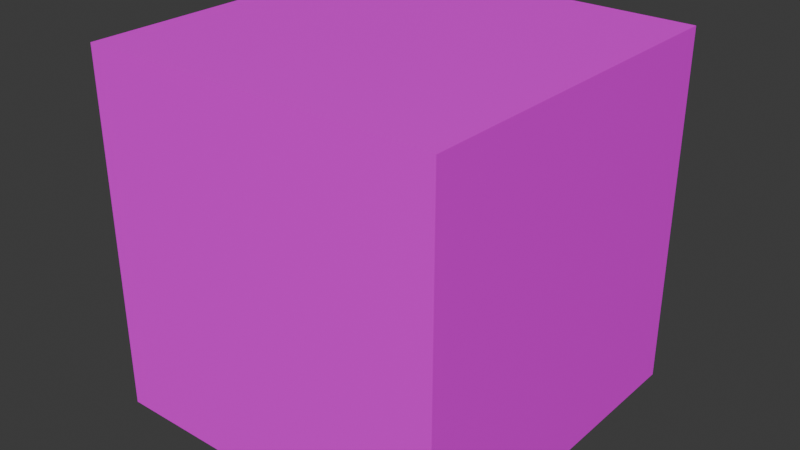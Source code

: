 # Source: Crate.blend  (saved by Blender 5.0.118; exported with 4.5.12 LTS)
import bpy
from mathutils import Matrix  # noqa: F401  (used for matrix-valued properties, if any)

bpy.ops.wm.read_factory_settings(use_empty=True)
scene = bpy.context.scene
scene.name = 'Scene'

# ---- images (referenced by path relative to the original .blend; pixels are not part of the script)
import os
ASSET_DIR = os.environ.get("B2B_ASSET_DIR", "")  # directory of the original .blend (textures are referenced by path, not embedded)
HERE = os.path.dirname(os.path.abspath(__file__))  # packed textures are extracted next to this script under _unpacked/

def load_image(name, relpath, width, height, colorspace="sRGB"):
    """Load a texture the original file referenced (path relative to the .blend, or extracted next to this script)."""
    p = next((c for c in (os.path.join(HERE, relpath), os.path.join(ASSET_DIR, relpath)) if relpath and os.path.exists(c)), "")
    if p:
        img = bpy.data.images.load(p, check_existing=True)
        img.name = name
    else:  # same state as the original file: an image datablock whose file is absent (Cycles renders it pink)
        img = bpy.data.images.new(name, width, height)
        img.source = "FILE"
        img.filepath = "//" + (relpath or name)
    img.colorspace_settings.name = colorspace
    return img
img_crate = load_image('Crate', 'Crate.png', 1024, 1024, 'sRGB')

# ---- materials (node trees are filled in below, after node groups)
mat_crate = bpy.data.materials.new('Crate')

# ---- material node trees
mat_crate.use_nodes = True; mat_crate.node_tree.nodes.clear()
_N = mat_crate.node_tree.nodes; _L = mat_crate.node_tree.links
n0 = _N.new('ShaderNodeBsdfPrincipled'); n0.name = 'Principled BSDF'; n0.location = (-200, 100)
n1 = _N.new('ShaderNodeOutputMaterial'); n1.name = 'Material Output'; n1.location = (200, 100)
n2 = _N.new('ShaderNodeTexImage'); n2.name = 'Image Texture'; n2.location = (-490, 75)
n2.image = img_crate
n2.interpolation = 'Closest'
_L.new(n0.outputs[0], n1.inputs[0])
_L.new(n2.outputs[0], n0.inputs[0])
n1.is_active_output = True

# ---- world
world_world = bpy.data.worlds.new('World'); scene.world = world_world
world_world.use_nodes = True; world_world.node_tree.nodes.clear()
_N = world_world.node_tree.nodes; _L = world_world.node_tree.links
n0 = _N.new('ShaderNodeOutputWorld'); n0.name = 'World Output'; n0.location = (300, 300)
n1 = _N.new('ShaderNodeBackground'); n1.name = 'Background'; n1.location = (10, 300)
n1.inputs[0].default_value = (0.05088, 0.05088, 0.05088, 1.0)
_L.new(n1.outputs[0], n0.inputs[0])
n0.is_active_output = True
world_world.color = (0.05088, 0.05088, 0.05088)
world_world.sun_shadow_jitter_overblur = 0.0

# ---- meshes
me_crate = bpy.data.meshes.new('Crate')
me_crate.from_pydata([(-0.5, -0.5, 0.0), (-0.5, -0.5, 1.0), (-0.5, 0.5, 0.0), (-0.5, 0.5, 1.0), (0.5, -0.5, 0.0), (0.5, -0.5, 1.0), (0.5, 0.5, 0.0), (0.5, 0.5, 1.0)], [], [(0, 1, 3, 2), (2, 3, 7, 6), (6, 7, 5, 4), (4, 5, 1, 0), (2, 6, 4, 0), (7, 3, 1, 5)])
_uv = me_crate.uv_layers.new(name='UVMap')
_uv.uv.foreach_set('vector', [0.9988, 0.9988, 1.192e-07, 0.9988, -1.192e-07, 2.98e-07, 0.9988, 0.0, 0.9988, 0.9988, 1.192e-07, 0.9988, -1.192e-07, 2.98e-07, 0.9988, 0.0, 0.9988, 0.9988, 1.192e-07, 0.9988, -1.192e-07, 2.98e-07, 0.9988, 0.0, 0.9988, 0.9988, 1.192e-07, 0.9988, -1.192e-07, 2.98e-07, 0.9988, 0.0, 0.9988, 0.9988, 1.192e-07, 0.9988, -1.192e-07, 2.98e-07, 0.9988, 0.0, 0.9988, 0.9988, 1.192e-07, 0.9988, -1.192e-07, 2.98e-07, 0.9988, 0.0])
me_crate.materials.append(mat_crate)
me_crate.update()

# ---- objects
ob_crate = bpy.data.objects.new('Crate', me_crate)

# ---- transforms, parenting, visibility, modifiers, constraints
ob_crate.location = (0.0, 0.0, 0.0)

# ---- collection membership
scene.collection.objects.link(ob_crate)

# ---- scene / render settings (as saved in the file)
scene.frame_start = 1; scene.frame_end = 250; scene.frame_set(1)
scene.render.engine = 'BLENDER_EEVEE_NEXT'
scene.render.bake_bias = 0.0
scene.render.bake_samples = 0
bpy.context.view_layer.update()

# ---- added for rendering (the .blend has no active camera and no usable light): camera, sun
cam_auto = bpy.data.cameras.new('AutoCamera')
cam_auto.lens = 50.0
cam_auto.sensor_width = 36.0
cam_auto.clip_end = 1000.0
ob_auto_camera = bpy.data.objects.new('AutoCamera', cam_auto)
scene.collection.objects.link(ob_auto_camera)
ob_auto_camera.location = (1.60254, -1.92304, 1.78203)
ob_auto_camera.rotation_euler = (1.09748, -7.21219e-08, 0.694738)
scene.camera = ob_auto_camera
light_auto_sun = bpy.data.lights.new('AutoSun', 'SUN')
light_auto_sun.energy = 3.0
light_auto_sun.angle = 0.0523599
ob_auto_sun = bpy.data.objects.new('AutoSun', light_auto_sun)
scene.collection.objects.link(ob_auto_sun)
ob_auto_sun.rotation_euler = (0.872665, 0.174533, 0.523599)
bpy.context.view_layer.update()
